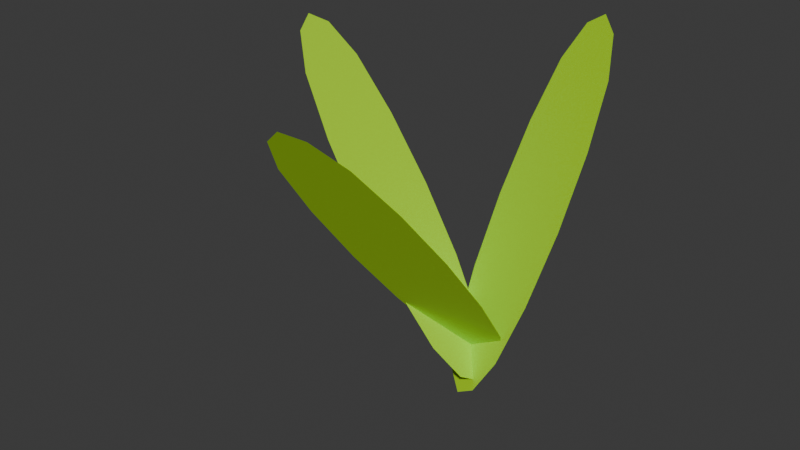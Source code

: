 # Source: grass.blend  (saved by Blender 4.4.32; exported with 4.5.12 LTS)
import bpy
from mathutils import Matrix  # noqa: F401  (used for matrix-valued properties, if any)

bpy.ops.wm.read_factory_settings(use_empty=True)
scene = bpy.context.scene
scene.name = 'Scene'

# ---- collections
col_collection = bpy.data.collections.new('Collection'); scene.collection.children.link(col_collection)

# ---- materials (node trees are filled in below, after node groups)
mat_material_001 = bpy.data.materials.new('Material.001')
mat_material_003 = bpy.data.materials.new('Material.003')
mat_material_002 = bpy.data.materials.new('Material.002')

# ---- material node trees
mat_material_001.use_nodes = True; mat_material_001.node_tree.nodes.clear()
_N = mat_material_001.node_tree.nodes; _L = mat_material_001.node_tree.links
n0 = _N.new('ShaderNodeBsdfPrincipled'); n0.name = 'Principled BSDF'; n0.location = (10, 300)
n0.inputs[0].default_value = (0.4287, 0.7991, 0.0, 1.0)
n0.inputs[2].default_value = 1.0
n1 = _N.new('ShaderNodeOutputMaterial'); n1.name = 'Material Output'; n1.location = (300, 300)
_L.new(n0.outputs[0], n1.inputs[0])
n1.is_active_output = True
mat_material_003.use_nodes = True; mat_material_003.node_tree.nodes.clear()
_N = mat_material_003.node_tree.nodes; _L = mat_material_003.node_tree.links
n0 = _N.new('ShaderNodeBsdfPrincipled'); n0.name = 'Principled BSDF'; n0.location = (10, 300)
n0.inputs[0].default_value = (0.4287, 0.7991, 0.0, 1.0)
n0.inputs[2].default_value = 1.0
n1 = _N.new('ShaderNodeOutputMaterial'); n1.name = 'Material Output'; n1.location = (300, 300)
_L.new(n0.outputs[0], n1.inputs[0])
n1.is_active_output = True
mat_material_002.use_nodes = True; mat_material_002.node_tree.nodes.clear()
_N = mat_material_002.node_tree.nodes; _L = mat_material_002.node_tree.links
n0 = _N.new('ShaderNodeBsdfPrincipled'); n0.name = 'Principled BSDF'; n0.location = (10, 300)
n0.inputs[0].default_value = (0.4287, 0.7991, 0.0, 1.0)
n0.inputs[2].default_value = 1.0
n1 = _N.new('ShaderNodeOutputMaterial'); n1.name = 'Material Output'; n1.location = (300, 300)
_L.new(n0.outputs[0], n1.inputs[0])
n1.is_active_output = True

# ---- world
world_world = bpy.data.worlds.new('World'); scene.world = world_world
world_world.use_nodes = True; world_world.node_tree.nodes.clear()
_N = world_world.node_tree.nodes; _L = world_world.node_tree.links
n0 = _N.new('ShaderNodeOutputWorld'); n0.name = 'World Output'; n0.location = (300, 300)
n1 = _N.new('ShaderNodeBackground'); n1.name = 'Background'; n1.location = (10, 300)
n1.inputs[0].default_value = (0.05088, 0.05088, 0.05088, 1.0)
_L.new(n1.outputs[0], n0.inputs[0])
n0.is_active_output = True
world_world.color = (0.05088, 0.05088, 0.05088)
world_world.sun_shadow_jitter_overblur = 0.0

# ---- meshes
me_plane = bpy.data.meshes.new('Plane')
me_plane.from_pydata([(-1.0, -1.0, 0.0), (1.0, -1.0, 0.0), (-1.0, 1.0, 0.0), (1.0, 1.0, 0.0)], [], [(0, 1, 3, 2)])
_uv = me_plane.uv_layers.new(name='UVMap')
_uv.uv.foreach_set('vector', [0.0, 0.0, 1.0, 0.0, 1.0, 1.0, 0.0, 1.0])
me_plane.materials.append(mat_material_001)
me_plane.update()
me_plane_001 = bpy.data.meshes.new('Plane.001')
me_plane_001.from_pydata([(-1.0, -1.0, 0.0), (1.0, -1.0, 0.0), (-1.0, 1.0, 0.0), (1.0, 1.0, 0.0)], [], [(0, 1, 3, 2)])
_uv = me_plane_001.uv_layers.new(name='UVMap')
_uv.uv.foreach_set('vector', [0.0, 0.0, 1.0, 0.0, 1.0, 1.0, 0.0, 1.0])
me_plane_001.materials.append(mat_material_003)
me_plane_001.update()
me_plane_002 = bpy.data.meshes.new('Plane.002')
me_plane_002.from_pydata([(-1.0, -1.0, 0.0), (1.0, -1.0, 0.0), (-1.0, 1.0, 0.0), (1.0, 1.0, 0.0)], [], [(0, 1, 3, 2)])
_uv = me_plane_002.uv_layers.new(name='UVMap')
_uv.uv.foreach_set('vector', [0.0, 0.0, 1.0, 0.0, 1.0, 1.0, 0.0, 1.0])
me_plane_002.materials.append(mat_material_002)
me_plane_002.update()

# ---- objects
ob_plane = bpy.data.objects.new('Plane', me_plane)
ob_plane_001 = bpy.data.objects.new('Plane.001', me_plane_001)
ob_plane_002 = bpy.data.objects.new('Plane.002', me_plane_002)

# ---- transforms, parenting, visibility, modifiers, constraints
ob_plane.location = (-0.1536, 0.0, 0.0)
ob_plane.rotation_euler = (0.0, 0.9952, 0.0)
ob_plane.scale = (0.4, 0.1, 1.0)
_m = ob_plane.modifiers.new('Subdivision', 'SUBSURF')
ob_plane_001.location = (0.06276, 0.1094, 0.0)
ob_plane_001.rotation_euler = (-0.0, 1.947, 1.179)
ob_plane_001.scale = (0.4, 0.1, 1.0)
_m = ob_plane_001.modifiers.new('Subdivision', 'SUBSURF')
ob_plane_002.location = (0.0, -0.1712, 0.0)
ob_plane_002.rotation_euler = (2.794, 2.238, 4.566)
ob_plane_002.scale = (0.4, 0.1, 1.0)
_m = ob_plane_002.modifiers.new('Subdivision', 'SUBSURF')

# ---- collection membership
col_collection.objects.link(ob_plane)
col_collection.objects.link(ob_plane_001)
col_collection.objects.link(ob_plane_002)

# ---- scene / render settings (as saved in the file)
scene.frame_start = 1; scene.frame_end = 250; scene.frame_set(1)
scene.render.engine = 'BLENDER_EEVEE_NEXT'
bpy.context.view_layer.update()

# ---- added for rendering (the .blend has no active camera and no usable light): camera, sun
cam_auto = bpy.data.cameras.new('AutoCamera')
cam_auto.lens = 50.0
cam_auto.sensor_width = 36.0
cam_auto.clip_end = 1000.0
ob_auto_camera = bpy.data.objects.new('AutoCamera', cam_auto)
scene.collection.objects.link(ob_auto_camera)
ob_auto_camera.location = (1.01494, -1.38666, 0.875949)
ob_auto_camera.rotation_euler = (1.09748, -7.21219e-08, 0.694738)
scene.camera = ob_auto_camera
light_auto_sun = bpy.data.lights.new('AutoSun', 'SUN')
light_auto_sun.energy = 3.0
light_auto_sun.angle = 0.0523599
ob_auto_sun = bpy.data.objects.new('AutoSun', light_auto_sun)
scene.collection.objects.link(ob_auto_sun)
ob_auto_sun.rotation_euler = (0.872665, 0.174533, 0.523599)
bpy.context.view_layer.update()
